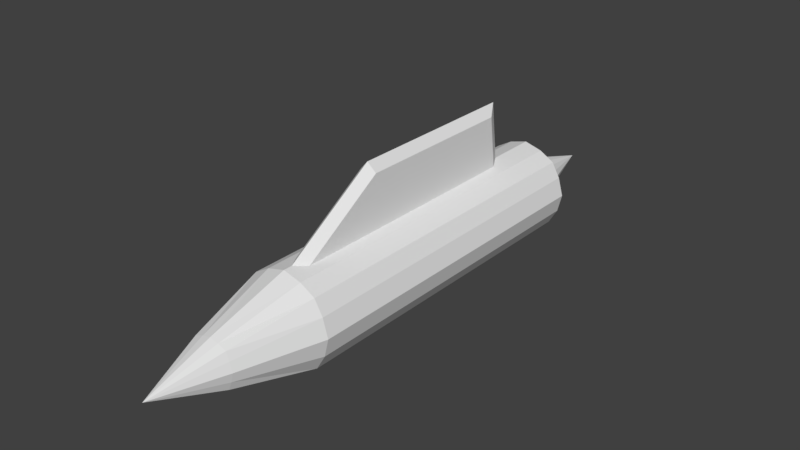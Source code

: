 # Source: MM_pod.blend  (saved by Blender 2.79.0; exported with 4.5.12 LTS)
import bpy
from mathutils import Matrix  # noqa: F401  (used for matrix-valued properties, if any)

bpy.ops.wm.read_factory_settings(use_empty=True)
scene = bpy.context.scene
scene.name = 'Scene'

# ---- collections
col_collection_1 = bpy.data.collections.new('Collection 1'); scene.collection.children.link(col_collection_1)

# ---- materials (node trees are filled in below, after node groups)
mat_material = bpy.data.materials.new('Material')
mat_material.alpha_threshold = 0.0
mat_material.use_transparent_shadow = False
mat_material.roughness = 0.5
mat_material.line_color = (0.0, 0.0, 0.0, 1.0)

# ---- material node trees

# ---- world
world_world = bpy.data.worlds.new('World'); scene.world = world_world
world_world.color = (0.05088, 0.05088, 0.05088)
world_world.use_sun_shadow = False
world_world.sun_shadow_jitter_overblur = 0.0
world_world.cycles.sampling_method = 'MANUAL'

# ---- meshes
me_cube = bpy.data.meshes.new('Cube')
me_cube.from_pydata([(0.08255, 0.4321, -0.08467), (0.0, -0.9409, -0.0001821), (0.08243, 0.4321, 0.08348), (0.1168, 0.4321, -0.0001898), (0.0, 0.5415, -0.1405), (0.0, -0.4949, -0.1405), (0.0, 0.5415, 0.1405), (0.0, -0.4949, 0.1405), (0.1035, 0.4321, 0.04654), (0.0469, 0.4321, -0.1046), (0.04485, 0.4321, 0.1052), (0.1054, 0.4321, -0.04597), (0.1248, -0.4949, 0.05528), (0.09956, -0.4949, 0.09951), (0.127, -0.4949, -0.05457), (0.1405, -0.4949, 0.0), (0.05671, -0.4949, -0.1248), (0.05457, -0.4949, 0.1256), (0.09956, -0.4949, -0.1009), (0.0, -0.7374, -0.0697), (0.0, -0.7374, 0.0691), (0.06095, -0.7374, 0.02811), (0.05177, -0.7374, 0.05299), (0.06211, -0.7374, -0.02835), (0.06905, -0.7374, -0.0004038), (0.02734, -0.7374, -0.06312), (0.02615, -0.7374, 0.0629), (0.05186, -0.7374, -0.05394), (0.1248, 0.5415, 0.05528), (0.09956, 0.5415, 0.09951), (0.1405, 0.5415, 0.0), (0.127, 0.5415, -0.05457), (0.05671, 0.5415, -0.1248), (0.05457, 0.5415, 0.1256), (0.0, 0.4321, -0.1148), (0.09956, 0.5415, -0.1009), (0.0, 0.4321, 0.1148), (0.0, 0.8254, -7.595e-06), (0.02508, 0.3169, 0.2943), (0.02508, 0.3414, 0.1052), (0.02508, -0.1825, 0.2943), (0.02508, -0.4764, 0.1052), (0.0, 0.3585, 0.3213), (0.0, 0.3852, 0.1148), (0.0, -0.1867, 0.3213), (0.0, -0.5076, 0.1148)], [], [(28, 29, 13, 12), (31, 30, 15, 14), (33, 6, 7, 17), (32, 16, 5, 4), (30, 28, 12, 15), (35, 18, 16, 32), (29, 33, 17, 13), (10, 2, 37), (35, 31, 14, 18), (22, 21, 12, 13), (24, 23, 14, 15), (25, 19, 5, 16), (20, 26, 17, 7), (21, 24, 15, 12), (27, 25, 16, 18), (26, 22, 13, 17), (23, 27, 18, 14), (2, 8, 37), (9, 34, 37), (1, 21, 22), (1, 23, 24), (1, 19, 25), (1, 26, 20), (1, 24, 21), (1, 25, 27), (1, 22, 26), (1, 27, 23), (8, 2, 29, 28), (3, 8, 28, 30), (11, 3, 30, 31), (34, 9, 32, 4), (10, 36, 6, 33), (9, 0, 35, 32), (2, 10, 33, 29), (0, 11, 31, 35), (11, 0, 37), (36, 10, 37), (8, 3, 37), (0, 9, 37), (3, 11, 37), (38, 42, 44, 40), (41, 40, 44, 45), (39, 38, 40, 41), (43, 42, 38, 39)])
_uv = me_cube.uv_layers.new(name='UVMap')
_uv.uv.foreach_set('vector', [0.7573, 0.3028, 0.782, 0.3255, 0.2986, 0.8013, 0.2769, 0.7759, 0.7051, 0.2501, 0.73, 0.2769, 0.2521, 0.7486, 0.2257, 0.7236, 0.8096, 0.3478, 0.8407, 0.3723, 0.3414, 0.8615, 0.3193, 0.8294, 0.6608, 0.1971, 0.173, 0.6805, 0.14, 0.6571, 0.6359, 0.1645, 0.73, 0.2769, 0.7573, 0.3028, 0.2769, 0.7759, 0.2521, 0.7486, 0.6815, 0.2235, 0.1993, 0.7004, 0.173, 0.6805, 0.6608, 0.1971, 0.782, 0.3255, 0.8096, 0.3478, 0.3193, 0.8294, 0.2986, 0.8013, 0.8546, 0.2832, 0.8291, 0.2666, 0.9871, 0.02352, 0.6815, 0.2235, 0.7051, 0.2501, 0.2257, 0.7236, 0.1993, 0.7004, 0.1577, 0.8953, 0.1462, 0.881, 0.2769, 0.7759, 0.2986, 0.8013, 0.133, 0.8654, 0.1181, 0.8522, 0.2257, 0.7236, 0.2521, 0.7486, 0.08689, 0.8322, 0.06856, 0.8242, 0.14, 0.6571, 0.173, 0.6805, 0.1732, 0.9303, 0.1658, 0.9127, 0.3193, 0.8294, 0.3414, 0.8615, 0.1462, 0.881, 0.133, 0.8654, 0.2521, 0.7486, 0.2769, 0.7759, 0.1034, 0.8401, 0.08689, 0.8322, 0.173, 0.6805, 0.1993, 0.7004, 0.1658, 0.9127, 0.1577, 0.8953, 0.2986, 0.8013, 0.3193, 0.8294, 0.1181, 0.8522, 0.1034, 0.8401, 0.1993, 0.7004, 0.2257, 0.7236, 0.8291, 0.2666, 0.8065, 0.2479, 0.9871, 0.02352, 0.7261, 0.1532, 0.7094, 0.1225, 0.9871, 0.02352, 0.02573, 0.9712, 0.1462, 0.881, 0.1577, 0.8953, 0.02573, 0.9712, 0.1181, 0.8522, 0.133, 0.8654, 0.02573, 0.9712, 0.06856, 0.8242, 0.08689, 0.8322, 0.02573, 0.9712, 0.1658, 0.9127, 0.1732, 0.9303, 0.02573, 0.9712, 0.133, 0.8654, 0.1462, 0.881, 0.02573, 0.9712, 0.08689, 0.8322, 0.1034, 0.8401, 0.02573, 0.9712, 0.1577, 0.8953, 0.1658, 0.9127, 0.02573, 0.9712, 0.1034, 0.8401, 0.1181, 0.8522, 0.8065, 0.2479, 0.8291, 0.2666, 0.782, 0.3255, 0.7573, 0.3028, 0.782, 0.2256, 0.8065, 0.2479, 0.7573, 0.3028, 0.73, 0.2769, 0.7606, 0.2016, 0.782, 0.2256, 0.73, 0.2769, 0.7051, 0.2501, 0.7094, 0.1225, 0.7261, 0.1532, 0.6608, 0.1971, 0.6359, 0.1645, 0.8546, 0.2832, 0.8837, 0.2995, 0.8407, 0.3723, 0.8096, 0.3478, 0.7261, 0.1532, 0.7412, 0.1774, 0.6815, 0.2235, 0.6608, 0.1971, 0.8291, 0.2666, 0.8546, 0.2832, 0.8096, 0.3478, 0.782, 0.3255, 0.7412, 0.1774, 0.7606, 0.2016, 0.7051, 0.2501, 0.6815, 0.2235, 0.7606, 0.2016, 0.7412, 0.1774, 0.9871, 0.02352, 0.8837, 0.2995, 0.8546, 0.2832, 0.9871, 0.02352, 0.8065, 0.2479, 0.782, 0.2256, 0.9871, 0.02352, 0.7412, 0.1774, 0.7261, 0.1532, 0.9871, 0.02352, 0.782, 0.2256, 0.7606, 0.2016, 0.9871, 0.02352, 0.9494, 0.5491, 0.9962, 0.5437, 0.6882, 0.8599, 0.6702, 0.8344, 0.3905, 0.9063, 0.6702, 0.8344, 0.6882, 0.8599, 0.381, 0.9392, 0.8585, 0.4172, 0.9494, 0.5491, 0.6702, 0.8344, 0.3905, 0.9063, 0.8979, 0.3948, 0.9962, 0.5437, 0.9494, 0.5491, 0.8585, 0.4172])
me_cube.materials.append(mat_material)
me_cube.use_remesh_preserve_volume = False
me_cube.use_remesh_preserve_attributes = False
me_cube.use_mirror_vertex_groups = False
me_cube.update()

# ---- objects
ob_cube = bpy.data.objects.new('Cube', me_cube)

# ---- transforms, parenting, visibility, modifiers, constraints
ob_cube.location = (0.0, 0.0, 0.0)
ob_cube.lock_rotations_4d = False
ob_cube.empty_display_type = 'ARROWS'
ob_cube.lineart.crease_threshold = 0.0
_m = ob_cube.modifiers.new('Mirror', 'MIRROR')
_m.use_clip = True

# ---- collection membership
col_collection_1.objects.link(ob_cube)

# ---- scene / render settings (as saved in the file)
scene.frame_start = 1; scene.frame_end = 250; scene.frame_set(1)
scene.render.engine = 'BLENDER_EEVEE_NEXT'
scene.render.resolution_percentage = 50
scene.render.dither_intensity = 0.0
scene.cycles.use_denoising = False
scene.cycles.samples = 128
scene.cycles.sampling_pattern = 'TABULATED_SOBOL'
scene.cycles.use_adaptive_sampling = False
scene.cycles.use_light_tree = False
scene.cycles.blur_glossy = 0.0
scene.cycles.sample_clamp_indirect = 0.0
scene.view_settings.view_transform = 'Standard'
bpy.context.view_layer.update()

# ---- added for rendering (the .blend has no active camera and no usable light): camera, sun
cam_auto = bpy.data.cameras.new('AutoCamera')
cam_auto.lens = 50.0
cam_auto.sensor_width = 36.0
cam_auto.clip_end = 1000.0
ob_auto_camera = bpy.data.objects.new('AutoCamera', cam_auto)
scene.collection.objects.link(ob_auto_camera)
ob_auto_camera.location = (1.70904, -2.10863, 1.45758)
ob_auto_camera.rotation_euler = (1.09748, -7.21219e-08, 0.694738)
scene.camera = ob_auto_camera
light_auto_sun = bpy.data.lights.new('AutoSun', 'SUN')
light_auto_sun.energy = 3.0
light_auto_sun.angle = 0.0523599
ob_auto_sun = bpy.data.objects.new('AutoSun', light_auto_sun)
scene.collection.objects.link(ob_auto_sun)
ob_auto_sun.rotation_euler = (0.872665, 0.174533, 0.523599)
bpy.context.view_layer.update()
